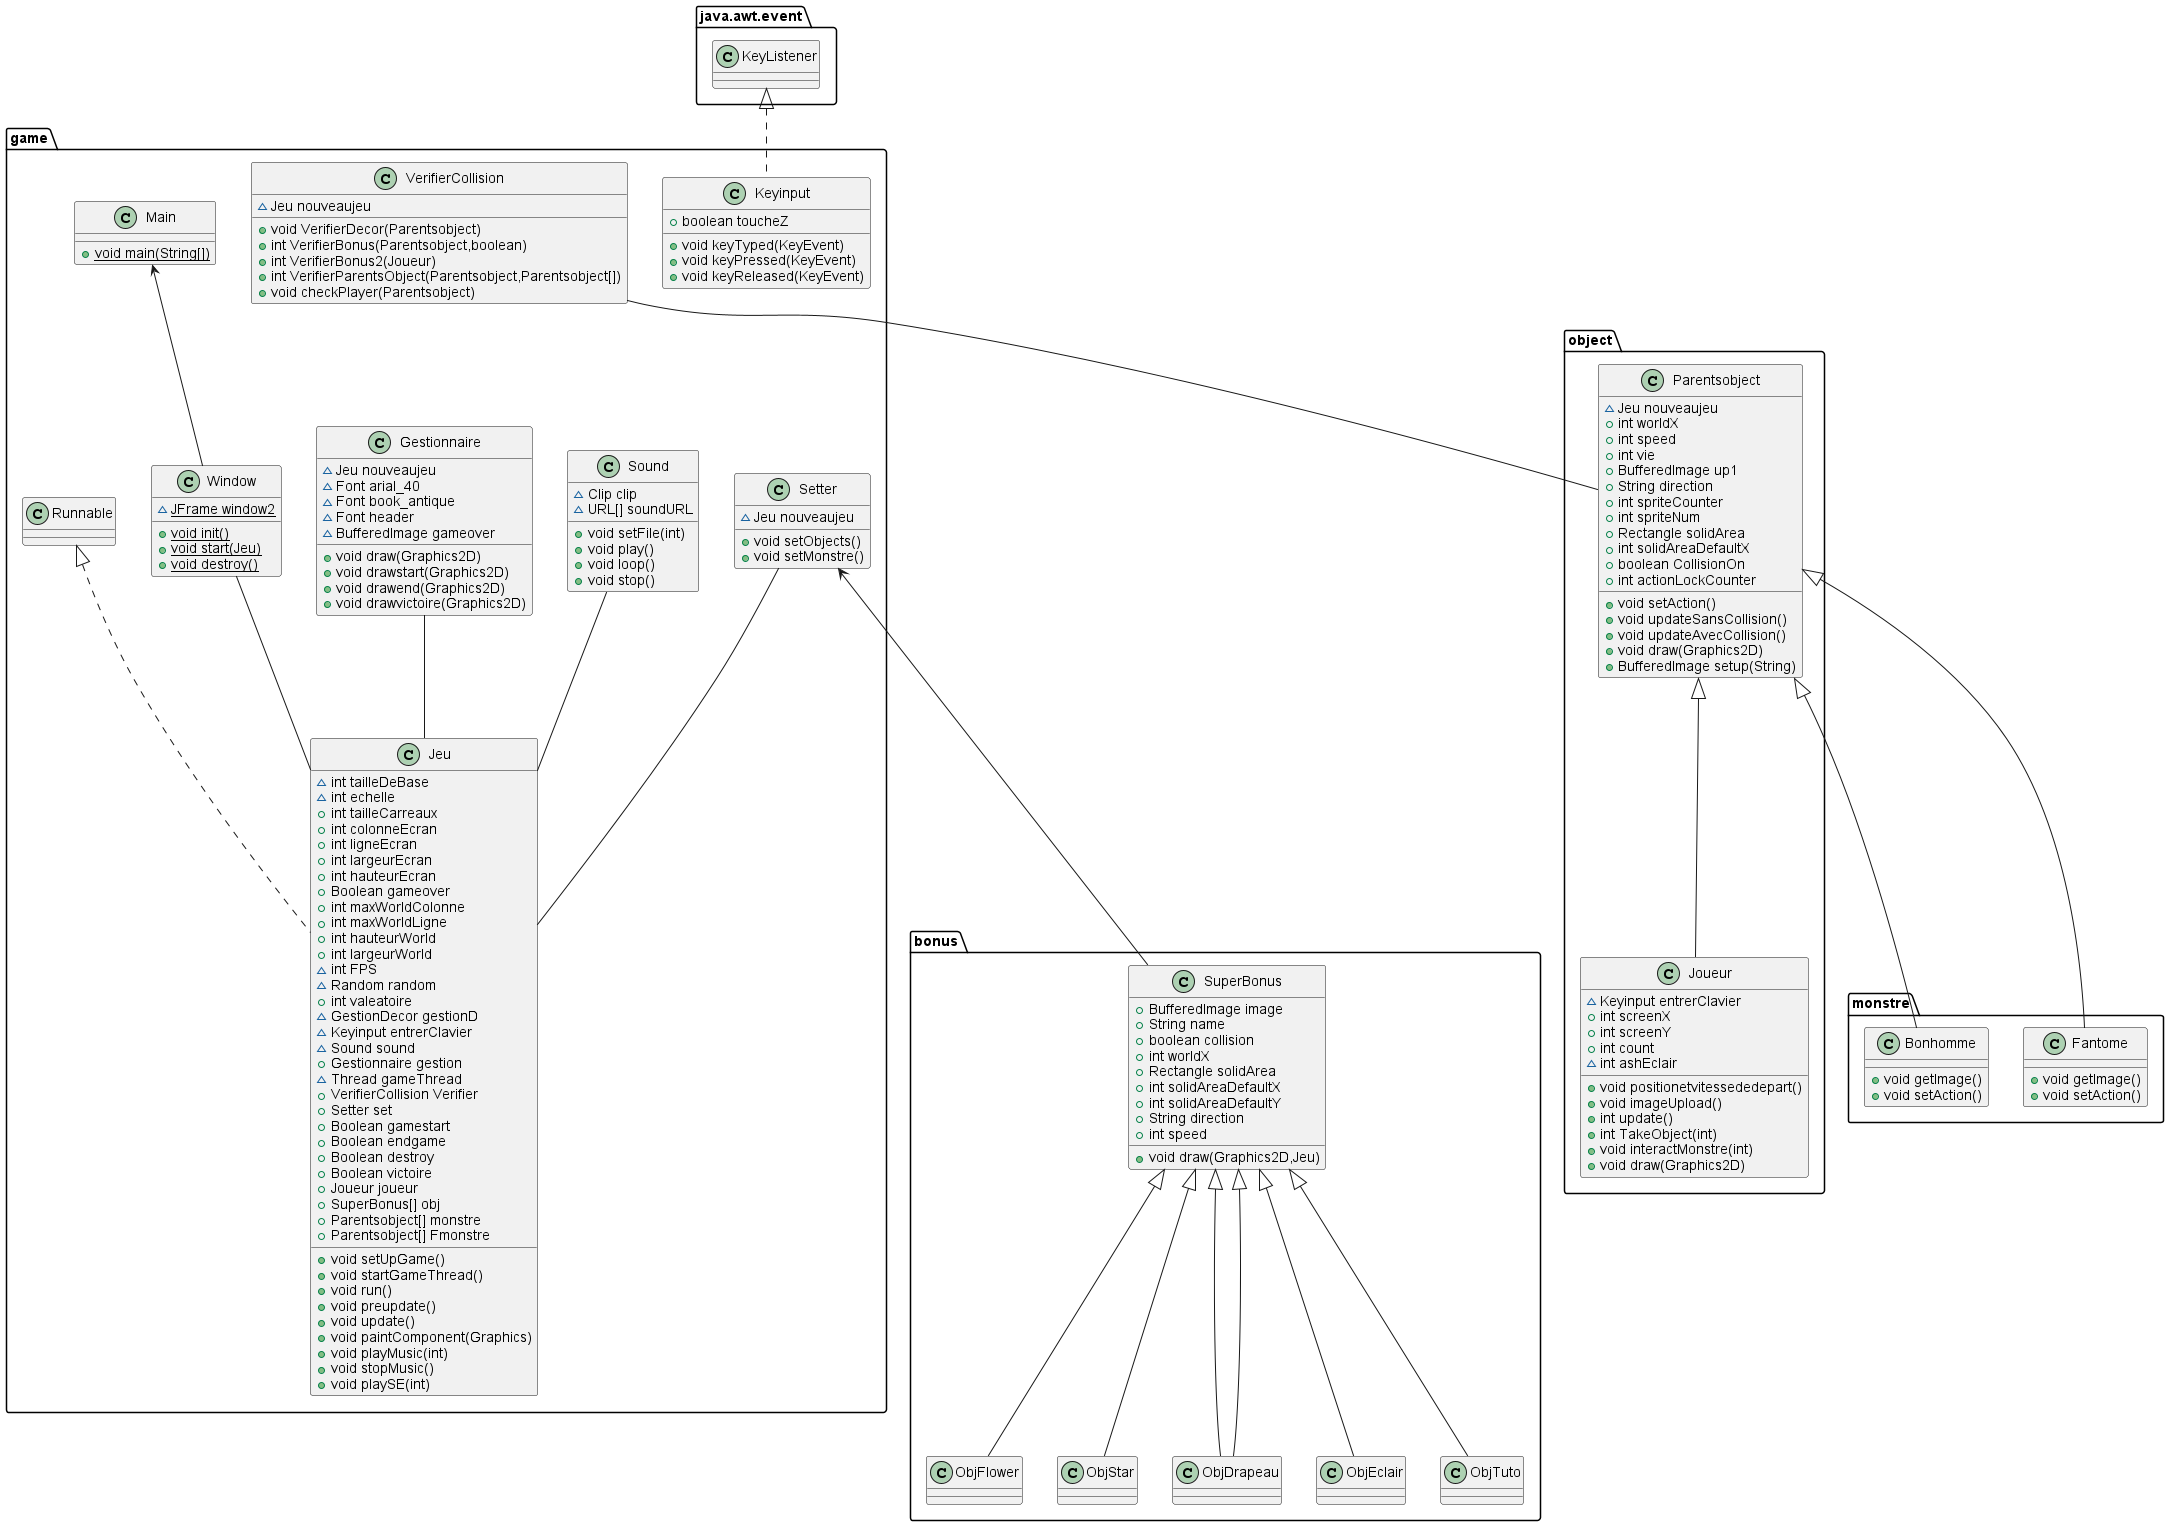

The diagram above was rendered by PlantUML. Its source (embedded in the PNG):
@startuml

class object.Joueur {
~ Keyinput entrerClavier
+ int screenX
+ int screenY
+ int count
~ int ashEclair
+ void positionetvitessededepart()
+ void imageUpload()
+ int update()
+ int TakeObject(int)
+ void interactMonstre(int)
+ void draw(Graphics2D)
}

class game.Jeu {
~ int tailleDeBase
~ int echelle
+ int tailleCarreaux
+ int colonneEcran
+ int ligneEcran
+ int largeurEcran
+ int hauteurEcran
+ Boolean gameover
+ int maxWorldColonne
+ int maxWorldLigne
+ int hauteurWorld
+ int largeurWorld
~ int FPS
~ Random random
+ int valeatoire
~ GestionDecor gestionD
~ Keyinput entrerClavier
~ Sound sound
+ Gestionnaire gestion
~ Thread gameThread
+ VerifierCollision Verifier
+ Setter set
+ Boolean gamestart
+ Boolean endgame
+ Boolean destroy
+ Boolean victoire
+ Joueur joueur
+ SuperBonus[] obj
+ Parentsobject[] monstre
+ Parentsobject[] Fmonstre
+ void setUpGame()
+ void startGameThread()
+ void run()
+ void preupdate()
+ void update()
+ void paintComponent(Graphics)
+ void playMusic(int)
+ void stopMusic()
+ void playSE(int)
}
class bonus.SuperBonus {
+ BufferedImage image
+ String name
+ boolean collision
+ int worldX
+ Rectangle solidArea
+ int solidAreaDefaultX
+ int solidAreaDefaultY
+ String direction
+ int speed
+ void draw(Graphics2D,Jeu)
}
class game.Keyinput {
+ boolean toucheZ
+ void keyTyped(KeyEvent)
+ void keyPressed(KeyEvent)
+ void keyReleased(KeyEvent)
}

class game.VerifierCollision {
~ Jeu nouveaujeu
+ void VerifierDecor(Parentsobject)
+ int VerifierBonus(Parentsobject,boolean)
+ int VerifierBonus2(Joueur)
+ int VerifierParentsObject(Parentsobject,Parentsobject[])
+ void checkPlayer(Parentsobject)
}
class monstre.Fantome {
+ void getImage()
+ void setAction()
}
class bonus.ObjFlower {
}

class bonus.ObjStar {
}
class game.Sound {
~ Clip clip
~ URL[] soundURL
+ void setFile(int)
+ void play()
+ void loop()
+ void stop()
}
class object.Parentsobject {
~ Jeu nouveaujeu
+ int worldX
+ int speed
+ int vie
+ BufferedImage up1
+ String direction
+ int spriteCounter
+ int spriteNum
+ Rectangle solidArea
+ int solidAreaDefaultX
+ boolean CollisionOn
+ int actionLockCounter
+ void setAction()
+ void updateSansCollision()
+ void updateAvecCollision()
+ void draw(Graphics2D)
+ BufferedImage setup(String)
}
class game.Gestionnaire {
~ Jeu nouveaujeu
~ Font arial_40
~ Font book_antique
~ Font header
~ BufferedImage gameover
+ void draw(Graphics2D)
+ void drawstart(Graphics2D)
+ void drawend(Graphics2D)
+ void drawvictoire(Graphics2D)
}
class bonus.ObjDrapeau {
}
class game.Main {
+ {static} void main(String[])
}
class bonus.ObjEclair {
}
class game.Window {
~ {static} JFrame window2
+ {static} void init()
+ {static} void start(Jeu)
+ {static} void destroy()
}
class monstre.Bonhomme {
+ void getImage()
+ void setAction()
}
class bonus.ObjDrapeau {
}
class bonus.ObjTuto {
}
class game.Setter {
~ Jeu nouveaujeu
+ void setObjects()
+ void setMonstre()
}


object.Parentsobject <|-- object.Joueur
game.Runnable <|.. game.Jeu
java.awt.event.KeyListener <|.. game.Keyinput
object.Parentsobject <|-- monstre.Fantome
bonus.SuperBonus <|-- bonus.ObjFlower
bonus.SuperBonus <|-- bonus.ObjStar
bonus.SuperBonus <|-- bonus.ObjDrapeau
bonus.SuperBonus <|-- bonus.ObjEclair
object.Parentsobject <|-- monstre.Bonhomme
bonus.SuperBonus <|-- bonus.ObjDrapeau
bonus.SuperBonus <|-- bonus.ObjTuto
game.Gestionnaire -- game.Jeu
game.VerifierCollision -- object.Parentsobject
game.Window -- game.Jeu
game.Main <-- game.Window
game.Setter <-- bonus.SuperBonus
game.Setter -- game.Jeu
game.Sound -- game.Jeu

@enduml